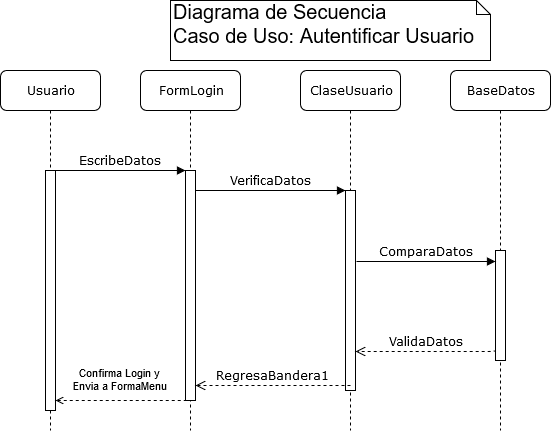

The diagram above was exported from draw.io. Its source (the exported page's mxGraphModel, read from the mxfile embedded in the PNG):
<mxGraphModel dx="1422" dy="791" grid="1" gridSize="10" guides="1" tooltips="1" connect="1" arrows="1" fold="1" page="1" pageScale="1" pageWidth="1100" pageHeight="850" background="#ffffff" math="0" shadow="0">
  <root>
    <mxCell id="0" />
    <mxCell id="1" parent="0" />
    <mxCell id="7baba1c4bc27f4b0-2" value="FormLogin" style="shape=umlLifeline;perimeter=lifelinePerimeter;whiteSpace=wrap;html=1;container=1;collapsible=0;recursiveResize=0;outlineConnect=0;rounded=1;shadow=0;comic=0;labelBackgroundColor=none;strokeWidth=1;fontFamily=Verdana;fontSize=12;align=center;" parent="1" vertex="1">
      <mxGeometry x="240" y="80" width="100" height="360" as="geometry" />
    </mxCell>
    <mxCell id="7baba1c4bc27f4b0-10" value="" style="html=1;points=[];perimeter=orthogonalPerimeter;rounded=0;shadow=0;comic=0;labelBackgroundColor=none;strokeWidth=1;fontFamily=Verdana;fontSize=12;align=center;" parent="7baba1c4bc27f4b0-2" vertex="1">
      <mxGeometry x="45" y="100" width="10" height="230" as="geometry" />
    </mxCell>
    <mxCell id="7baba1c4bc27f4b0-3" value="ClaseUsuario" style="shape=umlLifeline;perimeter=lifelinePerimeter;whiteSpace=wrap;html=1;container=1;collapsible=0;recursiveResize=0;outlineConnect=0;rounded=1;shadow=0;comic=0;labelBackgroundColor=none;strokeWidth=1;fontFamily=Verdana;fontSize=12;align=center;" parent="1" vertex="1">
      <mxGeometry x="400" y="80" width="100" height="360" as="geometry" />
    </mxCell>
    <mxCell id="7baba1c4bc27f4b0-13" value="" style="html=1;points=[];perimeter=orthogonalPerimeter;rounded=0;shadow=0;comic=0;labelBackgroundColor=none;strokeWidth=1;fontFamily=Verdana;fontSize=12;align=center;" parent="7baba1c4bc27f4b0-3" vertex="1">
      <mxGeometry x="45" y="120" width="10" height="200" as="geometry" />
    </mxCell>
    <mxCell id="7baba1c4bc27f4b0-8" value="Usuario" style="shape=umlLifeline;perimeter=lifelinePerimeter;whiteSpace=wrap;html=1;container=1;collapsible=0;recursiveResize=0;outlineConnect=0;rounded=1;shadow=0;comic=0;labelBackgroundColor=none;strokeWidth=1;fontFamily=Verdana;fontSize=12;align=center;" parent="1" vertex="1">
      <mxGeometry x="100" y="80" width="100" height="360" as="geometry" />
    </mxCell>
    <mxCell id="7baba1c4bc27f4b0-9" value="" style="html=1;points=[];perimeter=orthogonalPerimeter;rounded=0;shadow=0;comic=0;labelBackgroundColor=none;strokeWidth=1;fontFamily=Verdana;fontSize=12;align=center;" parent="7baba1c4bc27f4b0-8" vertex="1">
      <mxGeometry x="45" y="100" width="10" height="240" as="geometry" />
    </mxCell>
    <mxCell id="7baba1c4bc27f4b0-11" value="EscribeDatos" style="html=1;verticalAlign=bottom;endArrow=block;entryX=0;entryY=0;labelBackgroundColor=none;fontFamily=Verdana;fontSize=12;edgeStyle=elbowEdgeStyle;elbow=vertical;" parent="1" source="7baba1c4bc27f4b0-9" target="7baba1c4bc27f4b0-10" edge="1">
      <mxGeometry relative="1" as="geometry">
        <mxPoint x="220" y="190" as="sourcePoint" />
      </mxGeometry>
    </mxCell>
    <mxCell id="7baba1c4bc27f4b0-14" value="VerificaDatos" style="html=1;verticalAlign=bottom;endArrow=block;entryX=0;entryY=0;labelBackgroundColor=none;fontFamily=Verdana;fontSize=12;edgeStyle=elbowEdgeStyle;elbow=vertical;" parent="1" source="7baba1c4bc27f4b0-10" target="7baba1c4bc27f4b0-13" edge="1">
      <mxGeometry relative="1" as="geometry">
        <mxPoint x="370" y="200" as="sourcePoint" />
      </mxGeometry>
    </mxCell>
    <mxCell id="7baba1c4bc27f4b0-21" value="RegresaBandera1" style="html=1;verticalAlign=bottom;endArrow=open;dashed=1;endSize=8;labelBackgroundColor=none;fontFamily=Verdana;fontSize=12;edgeStyle=elbowEdgeStyle;elbow=vertical;exitX=0.5;exitY=0.975;exitDx=0;exitDy=0;exitPerimeter=0;" parent="1" source="7baba1c4bc27f4b0-13" target="7baba1c4bc27f4b0-10" edge="1">
      <mxGeometry relative="1" as="geometry">
        <mxPoint x="299" y="390" as="targetPoint" />
        <Array as="points" />
        <mxPoint x="430" y="395" as="sourcePoint" />
      </mxGeometry>
    </mxCell>
    <mxCell id="YuUcQKOVxU7K2bMb2z2D-1" value="BaseDatos" style="shape=umlLifeline;perimeter=lifelinePerimeter;whiteSpace=wrap;html=1;container=1;collapsible=0;recursiveResize=0;outlineConnect=0;rounded=1;shadow=0;comic=0;labelBackgroundColor=none;strokeWidth=1;fontFamily=Verdana;fontSize=12;align=center;" vertex="1" parent="1">
      <mxGeometry x="550" y="80" width="100" height="360" as="geometry" />
    </mxCell>
    <mxCell id="YuUcQKOVxU7K2bMb2z2D-2" value="" style="html=1;points=[];perimeter=orthogonalPerimeter;rounded=0;shadow=0;comic=0;labelBackgroundColor=none;strokeWidth=1;fontFamily=Verdana;fontSize=12;align=center;" vertex="1" parent="YuUcQKOVxU7K2bMb2z2D-1">
      <mxGeometry x="45" y="180" width="10" height="110" as="geometry" />
    </mxCell>
    <mxCell id="YuUcQKOVxU7K2bMb2z2D-5" value="ValidaDatos" style="html=1;verticalAlign=bottom;endArrow=open;dashed=1;endSize=8;labelBackgroundColor=none;fontFamily=Verdana;fontSize=12;edgeStyle=elbowEdgeStyle;elbow=vertical;entryX=1;entryY=0.805;entryDx=0;entryDy=0;entryPerimeter=0;exitX=0;exitY=0.9;exitDx=0;exitDy=0;exitPerimeter=0;" edge="1" parent="1" source="YuUcQKOVxU7K2bMb2z2D-2" target="7baba1c4bc27f4b0-13">
      <mxGeometry relative="1" as="geometry">
        <mxPoint x="680" y="236" as="targetPoint" />
        <Array as="points">
          <mxPoint x="520" y="361" />
          <mxPoint x="1086" y="225" />
        </Array>
        <mxPoint x="580" y="361" as="sourcePoint" />
      </mxGeometry>
    </mxCell>
    <mxCell id="YuUcQKOVxU7K2bMb2z2D-4" value="ComparaDatos" style="html=1;verticalAlign=bottom;endArrow=block;labelBackgroundColor=none;fontFamily=Verdana;fontSize=12;edgeStyle=elbowEdgeStyle;elbow=vertical;exitX=1.1;exitY=0.355;exitDx=0;exitDy=0;exitPerimeter=0;" edge="1" parent="1" target="YuUcQKOVxU7K2bMb2z2D-2" source="7baba1c4bc27f4b0-13">
      <mxGeometry relative="1" as="geometry">
        <mxPoint x="460" y="270" as="sourcePoint" />
        <mxPoint x="580" y="272" as="targetPoint" />
        <Array as="points" />
      </mxGeometry>
    </mxCell>
    <mxCell id="YuUcQKOVxU7K2bMb2z2D-7" value="Confirma Login y&lt;br&gt;Envia a FormaMenu" style="endArrow=none;dashed=1;html=1;entryX=0.5;entryY=1;entryDx=0;entryDy=0;entryPerimeter=0;startArrow=open;startFill=0;" edge="1" parent="1" source="7baba1c4bc27f4b0-9" target="7baba1c4bc27f4b0-10">
      <mxGeometry x="-0.037" y="20" width="50" height="50" relative="1" as="geometry">
        <mxPoint x="190" y="430" as="sourcePoint" />
        <mxPoint x="240" y="380" as="targetPoint" />
        <mxPoint as="offset" />
      </mxGeometry>
    </mxCell>
    <mxCell id="YuUcQKOVxU7K2bMb2z2D-8" value="Diagrama de Secuencia&lt;br&gt;Caso de Uso: Autentificar Usuario" style="shape=note;whiteSpace=wrap;html=1;size=14;verticalAlign=top;align=left;spacingTop=-6;fontSize=20;" vertex="1" parent="1">
      <mxGeometry x="270" y="10" width="320" height="60" as="geometry" />
    </mxCell>
  </root>
</mxGraphModel>